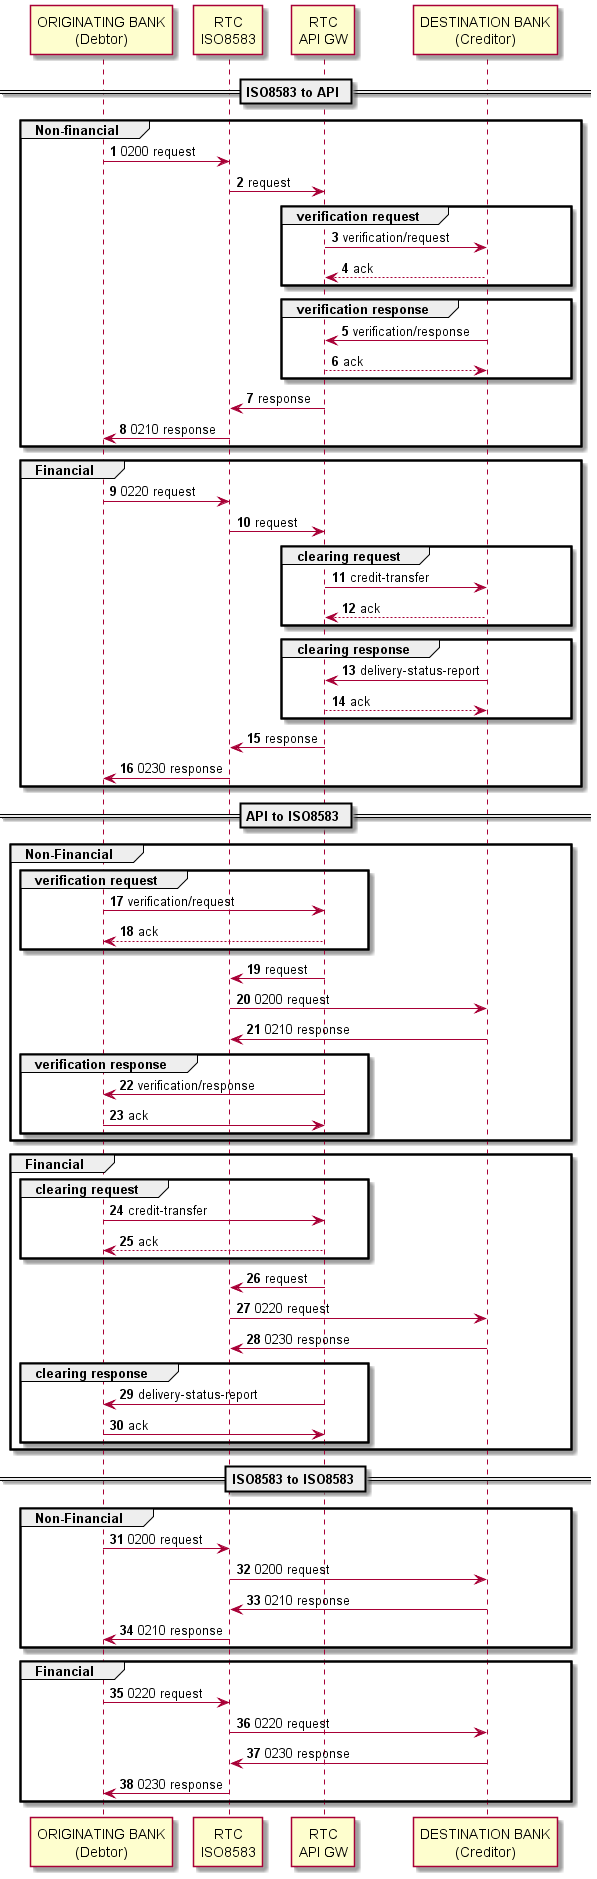

The diagram above was rendered by PlantUML. Its source (embedded in the PNG):
@startuml
autonumber 

participant "ORIGINATING BANK\n(Debtor)"  as orig
participant "RTC\nISO8583" as switch
participant "RTC\nAPI GW" as bsa
participant "DESTINATION BANK\n(Creditor)" as dest

== ISO8583 to API ==
group Non-financial
    orig -> switch : 0200 request
    switch -> bsa : request
    group verification request
    bsa -> dest : verification/request
    dest --> bsa : ack
    end
    group verification response
    dest -> bsa : verification/response
    bsa --> dest : ack
    end
    bsa -> switch : response 
    switch -> orig : 0210 response 
end
group Financial
orig -> switch : 0220 request
    switch -> bsa : request
    group clearing request
    bsa -> dest : credit-transfer
    dest --> bsa : ack
    end
    group clearing response
    dest -> bsa : delivery-status-report
    bsa --> dest : ack
    end
    bsa -> switch : response 
    switch -> orig : 0230 response
end

== API to ISO8583 ==

group Non-Financial
    group verification request
        orig -> bsa : verification/request
        bsa --> orig : ack
    end
    bsa -> switch :  request
    switch -> dest : 0200 request
    dest -> switch : 0210 response
    group verification response
        bsa -> orig : verification/response
        orig -> bsa : ack
    end
end
group Financial
    group clearing request
        orig -> bsa : credit-transfer
        bsa --> orig : ack
    end
    bsa -> switch :  request
    switch -> dest : 0220 request
    dest -> switch : 0230 response
    group clearing response
        bsa -> orig : delivery-status-report
        orig -> bsa : ack
    end
end

== ISO8583 to ISO8583 ==

group Non-Financial
    orig -> switch : 0200 request
    switch -> dest : 0200 request
    dest -> switch : 0210 response
    switch -> orig : 0210 response
end
group Financial
    orig -> switch : 0220 request
    switch -> dest : 0220 request
    dest -> switch : 0230 response
    switch -> orig : 0230 response
end   

@enduml